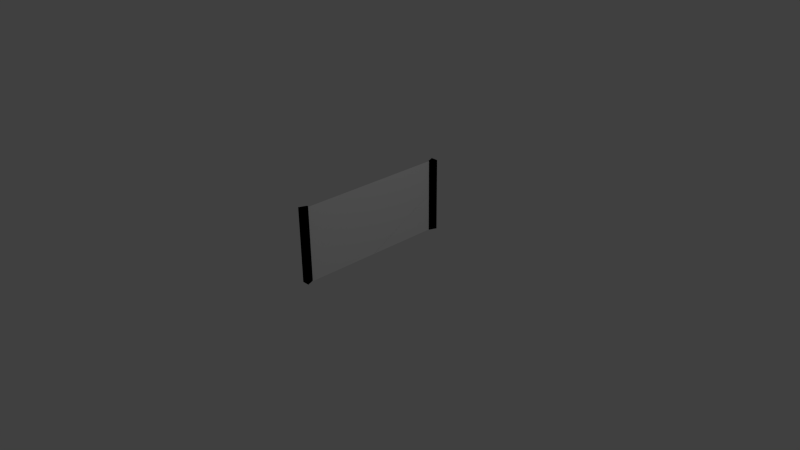 # Source: projector.blend  (saved by Blender 2.69.0; exported with 4.5.12 LTS)
import bpy
from mathutils import Matrix  # noqa: F401  (used for matrix-valued properties, if any)

bpy.ops.wm.read_factory_settings(use_empty=True)
scene = bpy.context.scene
scene.name = 'Scene'

# ---- collections
col_collection_1 = bpy.data.collections.new('Collection 1'); scene.collection.children.link(col_collection_1)

# ---- materials (node trees are filled in below, after node groups)
mat_material = bpy.data.materials.new('Material')
mat_material.alpha_threshold = 0.0
mat_material.use_transparent_shadow = False
mat_material.roughness = 0.5
mat_material.line_color = (0.0, 0.0, 0.0, 1.0)
mat_material1 = bpy.data.materials.new('Material1')
mat_material1.alpha_threshold = 0.0
mat_material1.use_transparent_shadow = False
mat_material1.diffuse_color = (0.0, 0.0, 0.0, 1.0)
mat_material1.roughness = 0.5
mat_material1.line_color = (0.0, 0.0, 0.0, 1.0)

# ---- material node trees

# ---- world
world_world = bpy.data.worlds.new('World'); scene.world = world_world
world_world.color = (0.05088, 0.05088, 0.05088)
world_world.use_sun_shadow = False
world_world.sun_shadow_jitter_overblur = 0.0
world_world.cycles.sampling_method = 'MANUAL'
world_world.cycles.sample_map_resolution = 256

# ---- cameras
cam_camera = bpy.data.cameras.new('Camera')
cam_camera.clip_end = 100.0
cam_camera.lens = 35.0
cam_camera.sensor_width = 32.0
cam_camera.sensor_height = 18.0
cam_camera.ortho_scale = 7.314
cam_camera.dof.focus_distance = 0.0
cam_camera.dof.aperture_fstop = 128.0

# ---- lights
light_lamp = bpy.data.lights.new('Lamp', 'POINT')
light_lamp.transmission_factor = 0.0
light_lamp.cutoff_distance = 30.0
light_lamp.energy = 100.0
light_lamp.shadow_buffer_clip_start = 1.001
light_lamp.shadow_soft_size = 0.1
light_lamp.shadow_maximum_resolution = 0.006
light_lamp.use_absolute_resolution = True
light_lamp.cycles.use_multiple_importance_sampling = False

# ---- meshes
me_plane_001 = bpy.data.meshes.new('Plane.001')
me_plane_001.from_pydata([(2.0, -1.0, 9.596e-07), (0.0, -1.0, 9.596e-07), (2.0, 1.0, 9.596e-07), (0.0, 1.0, 9.596e-07)], [], [(1, 0, 2, 3)])
me_plane_001.materials.append(mat_material)
me_plane_001.use_remesh_preserve_volume = False
me_plane_001.use_remesh_preserve_attributes = False
me_plane_001.use_mirror_vertex_groups = False
me_plane_001.update()
me_cube_000 = bpy.data.meshes.new('Cube.000')
me_cube_000.from_pydata([(-0.2, 20.0, 0.02851), (-1.0, 22.0, 0.02851), (1.0, 22.0, 0.02851), (0.2, 20.0, 0.02851), (-0.2, 20.0, 2.029), (-1.0, 22.0, 2.029), (1.0, 22.0, 2.029), (0.2, 20.0, 2.029), (0.2, -20.0, 0.0), (1.0, -22.0, 0.0), (-1.0, -22.0, 0.0), (-0.2, -20.0, 0.0), (0.2, -20.0, 2.0), (1.0, -22.0, 2.0), (-1.0, -22.0, 2.0), (-0.2, -20.0, 2.0)], [], [(4, 5, 1, 0), (5, 6, 2, 1), (6, 7, 3, 2), (7, 4, 0, 3), (0, 1, 2, 3), (7, 6, 5, 4), (12, 13, 9, 8), (13, 14, 10, 9), (14, 15, 11, 10), (15, 12, 8, 11), (8, 9, 10, 11), (15, 14, 13, 12)])
me_cube_000.materials.append(mat_material1)
me_cube_000.use_remesh_preserve_volume = False
me_cube_000.use_remesh_preserve_attributes = False
me_cube_000.use_mirror_vertex_groups = False
me_cube_000.update()
me_plane = bpy.data.meshes.new('Plane')
me_plane.from_pydata([(2.0, -1.0, 9.596e-07), (0.0, -1.0, 9.596e-07), (2.0, 1.0, 9.596e-07), (0.0, 1.0, 9.596e-07)], [], [(1, 0, 2, 3)])
me_plane.materials.append(mat_material)
me_plane.use_remesh_preserve_volume = False
me_plane.use_remesh_preserve_attributes = False
me_plane.use_mirror_vertex_groups = False
me_plane.update()

# ---- objects
ob_plane_001 = bpy.data.objects.new('Plane.001', me_plane_001)
ob_cube_001 = bpy.data.objects.new('Cube.001', me_cube_000)
ob_plane = bpy.data.objects.new('Plane', me_plane)
ob_lamp = bpy.data.objects.new('Lamp', light_lamp)
ob_camera = bpy.data.objects.new('Camera', cam_camera)

# ---- transforms, parenting, visibility, modifiers, constraints
ob_plane_001.location = (0.0, 0.0, 0.0)
ob_plane_001.rotation_euler = (0.0, 4.712, 3.142)
ob_plane_001.scale = (0.5, 1.0, 1.0)
ob_plane_001.lineart.crease_threshold = 0.0
ob_cube_001.location = (0.0, 0.0, 0.0)
ob_cube_001.rotation_euler = (0.0, 0.0, 3.142)
ob_cube_001.scale = (0.05, 0.05, 0.5)
ob_cube_001.lineart.crease_threshold = 0.0
ob_plane.location = (0.0, 0.0, 0.0)
ob_plane.rotation_euler = (0.0, 4.712, 0.0)
ob_plane.scale = (0.5, 1.0, 1.0)
ob_plane.lineart.crease_threshold = 0.0
ob_lamp.location = (4.076, 1.005, 5.904)
ob_lamp.rotation_euler = (0.6503, 0.05522, 1.866)
ob_lamp.lock_rotations_4d = False
ob_lamp.empty_display_type = 'ARROWS'
ob_lamp.color = (0.0, 0.0, 0.0, 0.0)
ob_lamp.lineart.crease_threshold = 0.0
ob_camera.location = (7.481, -6.508, 5.344)
ob_camera.rotation_euler = (1.109, 0.01082, 0.8149)
ob_camera.lock_rotations_4d = False
ob_camera.empty_display_type = 'ARROWS'
ob_camera.color = (0.0, 0.0, 0.0, 0.0)
ob_camera.display_type = 'WIRE'
ob_camera.lineart.crease_threshold = 0.0

# ---- collection membership
col_collection_1.objects.link(ob_plane_001)
col_collection_1.objects.link(ob_cube_001)
col_collection_1.objects.link(ob_plane)
col_collection_1.objects.link(ob_lamp)
col_collection_1.objects.link(ob_camera)

# ---- scene / render settings (as saved in the file)
scene.camera = ob_camera
scene.frame_start = 1; scene.frame_end = 250; scene.frame_set(1)
scene.render.engine = 'BLENDER_EEVEE_NEXT'
scene.render.image_settings.compression = 90
scene.render.resolution_percentage = 50
scene.render.dither_intensity = 0.0
scene.cycles.use_denoising = False
scene.cycles.samples = 10
scene.cycles.sampling_pattern = 'TABULATED_SOBOL'
scene.cycles.light_sampling_threshold = 0.0
scene.cycles.use_adaptive_sampling = False
scene.cycles.use_light_tree = False
scene.cycles.blur_glossy = 0.0
scene.cycles.volume_bounces = 1
scene.cycles.pixel_filter_type = 'GAUSSIAN'
scene.cycles.sample_clamp_indirect = 0.0
scene.view_settings.view_transform = 'Standard'
bpy.context.view_layer.update()
